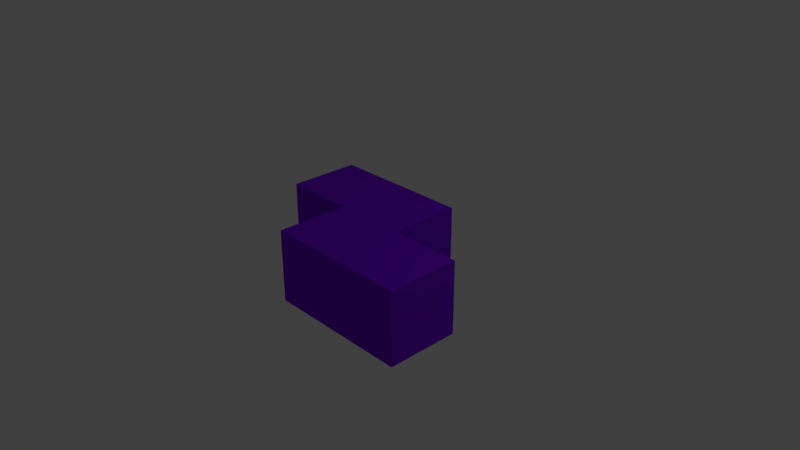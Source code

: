 # Source: Z.blend  (saved by Blender 2.78.0; exported with 4.5.12 LTS)
import bpy
from mathutils import Matrix  # noqa: F401  (used for matrix-valued properties, if any)

bpy.ops.wm.read_factory_settings(use_empty=True)
scene = bpy.context.scene
scene.name = 'Scene'

# ---- collections
col_collection_1 = bpy.data.collections.new('Collection 1'); scene.collection.children.link(col_collection_1)

# ---- materials (node trees are filled in below, after node groups)
mat_z = bpy.data.materials.new('Z')
mat_z.alpha_threshold = 0.0
mat_z.use_transparent_shadow = False
mat_z.diffuse_color = (0.2036, 0.005312, 0.8, 1.0)
mat_z.roughness = 0.5
mat_z.line_color = (0.0, 0.0, 0.0, 1.0)

# ---- material node trees

# ---- world
world_world = bpy.data.worlds.new('World'); scene.world = world_world
world_world.color = (0.05088, 0.05088, 0.05088)
world_world.use_sun_shadow = False
world_world.sun_shadow_jitter_overblur = 0.0
world_world.cycles.sampling_method = 'MANUAL'

# ---- cameras
cam_camera = bpy.data.cameras.new('Camera')
cam_camera.clip_end = 100.0
cam_camera.lens = 35.0
cam_camera.sensor_width = 32.0
cam_camera.sensor_height = 18.0
cam_camera.ortho_scale = 7.314
cam_camera.dof.focus_distance = 0.0
cam_camera.dof.aperture_fstop = 128.0

# ---- lights
light_lamp = bpy.data.lights.new('Lamp', 'POINT')
light_lamp.transmission_factor = 0.0
light_lamp.cutoff_distance = 30.0
light_lamp.energy = 100.0
light_lamp.shadow_buffer_clip_start = 1.001
light_lamp.shadow_soft_size = 0.1
light_lamp.shadow_maximum_resolution = 0.006
light_lamp.use_absolute_resolution = True

# ---- meshes
me_cube = bpy.data.meshes.new('Cube')
me_cube.from_pydata([(2.0, -1.0, -8.941e-08), (2.0, -2.0, -8.941e-08), (1.0, -2.0, -8.941e-08), (1.0, -1.0, -8.941e-08), (2.0, -1.0, 1.0), (2.0, -2.0, 1.0), (1.0, -2.0, 1.0), (1.0, -1.0, 1.0), (3.0, -1.0, -2.98e-08), (3.0, -2.0, -2.98e-08), (3.0, -1.0, 1.0), (3.0, -2.0, 1.0), (2.0, -4.768e-07, 1.49e-07), (1.0, -2.384e-07, 1.49e-07), (2.0, -7.153e-07, 1.0), (1.0, -4.768e-07, 1.0), (-2.384e-07, -1.0, -1.49e-07), (-4.768e-07, -1.0, 1.0), (0.0, 0.0, 0.0), (-2.384e-07, -2.384e-07, 1.0)], [], [(0, 1, 2, 3), (4, 7, 6, 5), (1, 0, 8, 9), (1, 5, 6, 2), (2, 6, 7, 3), (7, 4, 14, 15), (8, 10, 11, 9), (4, 5, 11, 10), (5, 1, 9, 11), (0, 4, 10, 8), (14, 12, 13, 15), (15, 13, 18, 19), (0, 3, 13, 12), (4, 0, 12, 14), (16, 17, 19, 18), (3, 7, 17, 16), (7, 15, 19, 17), (13, 3, 16, 18)])
me_cube.materials.append(mat_z)
me_cube.use_remesh_preserve_volume = False
me_cube.use_remesh_preserve_attributes = False
me_cube.use_mirror_vertex_groups = False
me_cube.update()

# ---- objects
ob_z = bpy.data.objects.new('Z', me_cube)
ob_lamp = bpy.data.objects.new('Lamp', light_lamp)
ob_camera = bpy.data.objects.new('Camera', cam_camera)

# ---- transforms, parenting, visibility, modifiers, constraints
ob_z.location = (-1.5, 1.0, -0.5)
ob_z.lock_rotations_4d = False
ob_z.empty_display_type = 'ARROWS'
ob_z.lineart.crease_threshold = 0.0
ob_lamp.location = (4.076, 1.005, 5.904)
ob_lamp.rotation_euler = (0.6503, 0.05522, 1.866)
ob_lamp.lock_rotations_4d = False
ob_lamp.empty_display_type = 'ARROWS'
ob_lamp.color = (0.0, 0.0, 0.0, 0.0)
ob_lamp.lineart.crease_threshold = 0.0
ob_camera.location = (7.481, -6.508, 5.344)
ob_camera.rotation_euler = (1.109, 0.0, 0.8149)
ob_camera.lock_rotations_4d = False
ob_camera.empty_display_type = 'ARROWS'
ob_camera.color = (0.0, 0.0, 0.0, 0.0)
ob_camera.display_type = 'WIRE'
ob_camera.lineart.crease_threshold = 0.0

# ---- collection membership
col_collection_1.objects.link(ob_z)
col_collection_1.objects.link(ob_lamp)
col_collection_1.objects.link(ob_camera)

# ---- scene / render settings (as saved in the file)
scene.camera = ob_camera
scene.frame_start = 1; scene.frame_end = 250; scene.frame_set(1)
scene.render.engine = 'BLENDER_EEVEE_NEXT'
scene.render.resolution_percentage = 50
scene.render.dither_intensity = 0.0
scene.cycles.use_denoising = False
scene.cycles.samples = 128
scene.cycles.sampling_pattern = 'TABULATED_SOBOL'
scene.cycles.light_sampling_threshold = 0.0
scene.cycles.use_adaptive_sampling = False
scene.cycles.use_light_tree = False
scene.cycles.blur_glossy = 0.0
scene.cycles.sample_clamp_indirect = 0.0
scene.view_settings.view_transform = 'Standard'
bpy.context.view_layer.update()
